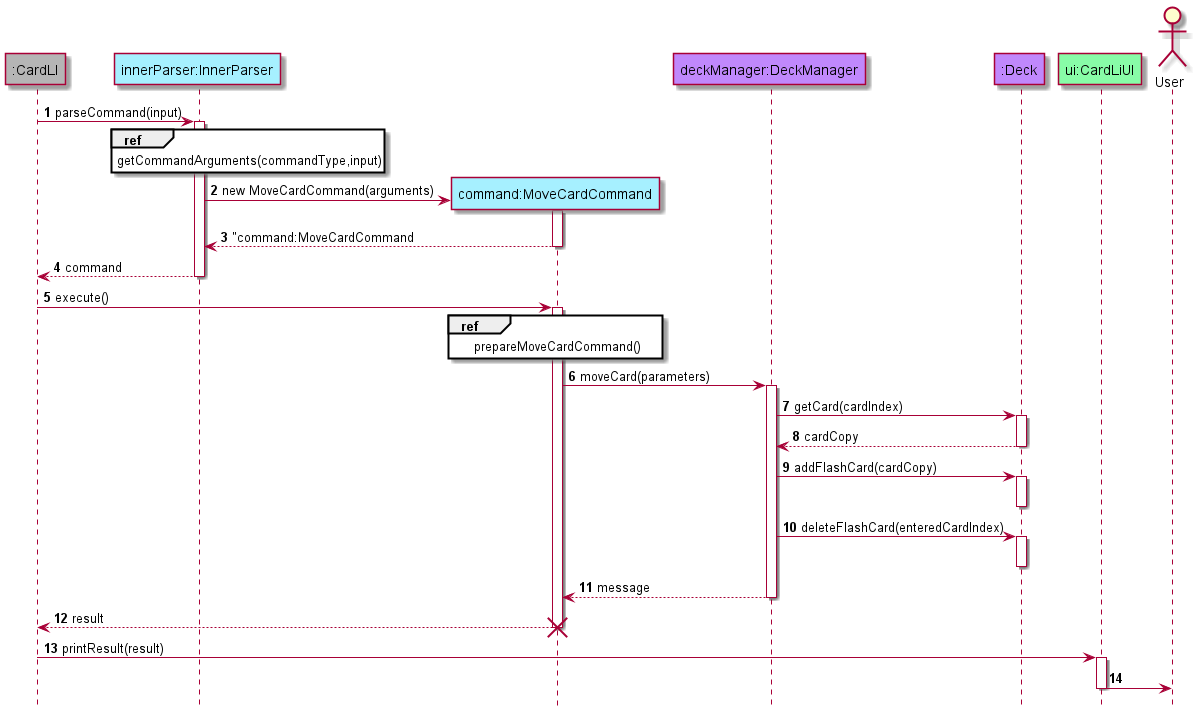

The diagram above was rendered by PlantUML. Its source (embedded in the PNG):
@startuml
!include style.puml

hide footbox
autonumber

participant ":CardLI" as CardLI mainCOLOUR
participant "innerParser:InnerParser" as InnerParser logicCOLOUR
participant "command:MoveCardCommand" as MoveCardCommand logicCOLOUR
participant "deckManager:DeckManager" as DeckManager modelCOLOUR
participant ":Deck" as Deck modelCOLOUR
participant "ui:CardLiUI" as CardLiUI uiCOLOUR
actor "User" as User

CardLI -> InnerParser: parseCommand(input)
activate InnerParser

ref over InnerParser
getCommandArguments(commandType,input)
end ref

InnerParser -> MoveCardCommand**: new MoveCardCommand(arguments)
activate MoveCardCommand
MoveCardCommand --> InnerParser: "command:MoveCardCommand
deactivate MoveCardCommand
InnerParser --> CardLI: command
deactivate InnerParser

CardLI->MoveCardCommand : execute()
activate MoveCardCommand

ref over MoveCardCommand
prepareMoveCardCommand()
end ref

MoveCardCommand -> DeckManager: moveCard(parameters)
activate DeckManager

DeckManager -> Deck: getCard(cardIndex)
activate Deck

Deck --> DeckManager: cardCopy
deactivate Deck

DeckManager -> Deck: addFlashCard(cardCopy)
activate Deck
deactivate Deck

DeckManager -> Deck: deleteFlashCard(enteredCardIndex)
activate Deck
deactivate Deck

DeckManager --> MoveCardCommand: message
deactivate DeckManager

CardLI<-- MoveCardCommand: result
deactivate MoveCardCommand
destroy MoveCardCommand

CardLI-> CardLiUI: printResult(result)
activate CardLiUI

CardLiUI -> User

deactivate CardLiUI
@enduml